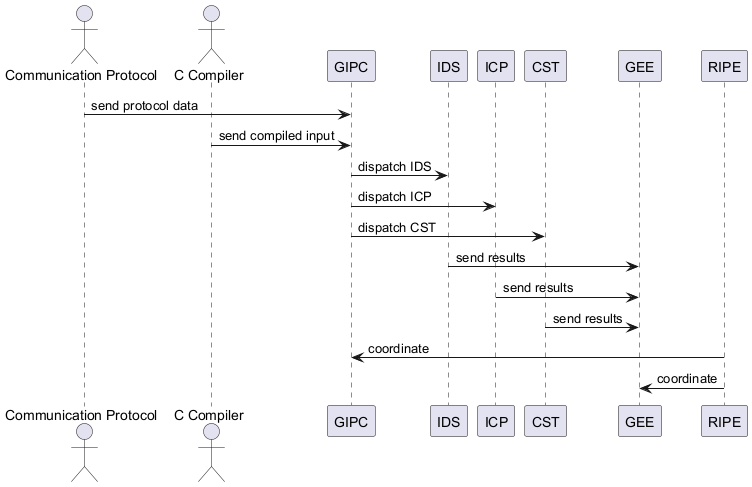

The diagram above was rendered by PlantUML. Its source (embedded in the PNG):
@startuml
actor "Communication Protocol" as CP
actor "C Compiler" as CC
participant GIPC
participant IDS
participant ICP
participant CST
participant GEE
participant RIPE

CP -> GIPC : send protocol data
CC -> GIPC : send compiled input

GIPC -> IDS : dispatch IDS
GIPC -> ICP : dispatch ICP
GIPC -> CST : dispatch CST

IDS -> GEE : send results
ICP -> GEE : send results
CST -> GEE : send results

RIPE -> GIPC : coordinate
RIPE -> GEE : coordinate
@enduml